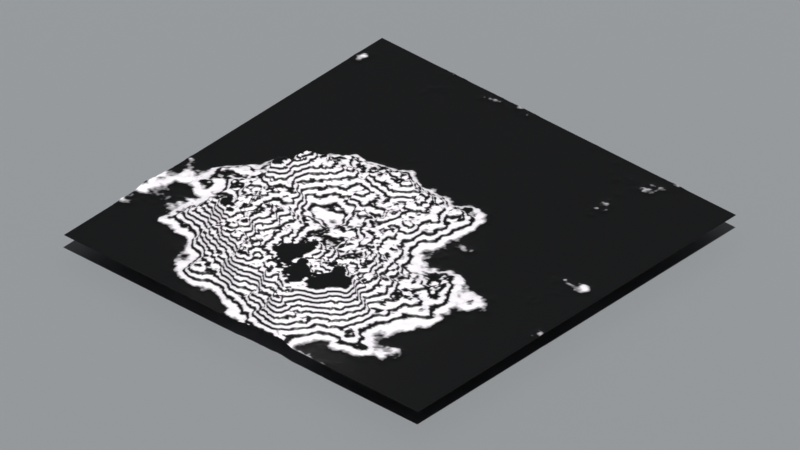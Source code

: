 # Source: test_terrain_generator.blend  (saved by Blender 4.2.66; exported with 4.5.12 LTS)
import bpy
from mathutils import Matrix  # noqa: F401  (used for matrix-valued properties, if any)

bpy.ops.wm.read_factory_settings(use_empty=True)
scene = bpy.context.scene
scene.name = 'Scene'

# ---- collections
col_camera_light = bpy.data.collections.new('camera-light'); scene.collection.children.link(col_camera_light)
col_bg_panel = bpy.data.collections.new('bg-panel'); scene.collection.children.link(col_bg_panel)
col_terrain = bpy.data.collections.new('terrain'); scene.collection.children.link(col_terrain)

# ---- materials (node trees are filled in below, after node groups)
mat_bg_pannel = bpy.data.materials.new('bg_pannel')
mat_kinda_wave_bands = bpy.data.materials.new('kinda_wave_bands')
mat_kinda_wave_bands.alpha_threshold = 0.0
mat_kinda_wave_bands.use_transparent_shadow = False
mat_kinda_wave_bands.roughness = 0.5
mat_kinda_wave_bands.line_color = (0.0, 0.0, 0.0, 1.0)
mat_kinda_heightmap = bpy.data.materials.new('kinda_heightmap')
mat_kinda_heightmap.alpha_threshold = 0.0
mat_kinda_heightmap.use_transparent_shadow = False
mat_kinda_heightmap.roughness = 0.5
mat_kinda_heightmap.line_color = (0.0, 0.0, 0.0, 1.0)

# ---- node groups
ng_geometry_nodes = bpy.data.node_groups.new('Geometry Nodes', 'GeometryNodeTree')
_s = ng_geometry_nodes.interface.new_socket(name='Geometry', in_out='OUTPUT', socket_type='NodeSocketGeometry')
_s = ng_geometry_nodes.interface.new_socket(name='Geometry', in_out='INPUT', socket_type='NodeSocketGeometry')
_s = ng_geometry_nodes.interface.new_socket(name='Landscape Size', in_out='INPUT', socket_type='NodeSocketFloat')
_s.subtype = 'DISTANCE'
_s.default_value = 10.0
_s.min_value = 1.0
_s.max_value = 10.0
_s = ng_geometry_nodes.interface.new_socket(name='Vertices Count', in_out='INPUT', socket_type='NodeSocketInt')
_s.default_value = 64
_s.min_value = 2
_s.max_value = 2048
_s = ng_geometry_nodes.interface.new_socket(name='Base Seed', in_out='INPUT', socket_type='NodeSocketFloat')
_s.min_value = 0.0
_s.max_value = 100.0
_s = ng_geometry_nodes.interface.new_socket(name='Base Scale', in_out='INPUT', socket_type='NodeSocketFloat')
_s.default_value = 0.55
_s.min_value = 0.0
_s.max_value = 1.0
_s = ng_geometry_nodes.interface.new_socket(name='Base Detail', in_out='INPUT', socket_type='NodeSocketFloat')
_s.default_value = 15.0
_s.min_value = 0.0
_s.max_value = 15.0
_s = ng_geometry_nodes.interface.new_socket(name='Rock Seed', in_out='INPUT', socket_type='NodeSocketFloat')
_s.min_value = 0.0
_s.max_value = 100.0
_s = ng_geometry_nodes.interface.new_socket(name='Rock Scale', in_out='INPUT', socket_type='NodeSocketFloat')
_s.default_value = 0.55
_s.min_value = 0.0
_s.max_value = 1.0
_s.hide_value = True
_s = ng_geometry_nodes.interface.new_socket(name='Rock Detail', in_out='INPUT', socket_type='NodeSocketFloat')
_s.default_value = 15.0
_s.min_value = 0.0
_s.max_value = 15.0
_s = ng_geometry_nodes.interface.new_socket(name='Rock Roughness', in_out='INPUT', socket_type='NodeSocketFloat')
_s.subtype = 'FACTOR'
_s.default_value = 0.5
_s.min_value = 0.0
_s.max_value = 1.0
_s = ng_geometry_nodes.interface.new_socket(name='Base Roughness', in_out='INPUT', socket_type='NodeSocketFloat')
_s.subtype = 'FACTOR'
_s.default_value = 0.55
_s.min_value = 0.0
_s.max_value = 1.0
_s = ng_geometry_nodes.interface.new_socket(name='Detail weight', in_out='INPUT', socket_type='NodeSocketFloat')
_s.default_value = 0.5
_s.min_value = -1.0
_s.max_value = 1.0
_s = ng_geometry_nodes.interface.new_socket(name='Height Scale', in_out='INPUT', socket_type='NodeSocketFloat')
_s.min_value = -1.0
_s.max_value = 1.0
_s = ng_geometry_nodes.interface.new_socket(name='Clip Valley', in_out='INPUT', socket_type='NodeSocketFloat')
_s.default_value = 1.3
_s.min_value = 0.0
_s.max_value = 3.0
_s = ng_geometry_nodes.interface.new_socket(name='Clip Peaks', in_out='INPUT', socket_type='NodeSocketFloat')
_s.default_value = 3.3
_s.min_value = 0.0
_s.max_value = 1.5
_s = ng_geometry_nodes.interface.new_socket(name='Elevation Power', in_out='INPUT', socket_type='NodeSocketFloat')
_s.default_value = 1.0
_s.min_value = 0.0
_s.max_value = 15.0
_s = ng_geometry_nodes.interface.new_socket(name='Second Material', in_out='INPUT', socket_type='NodeSocketBool')
_s.default_value = True
_s.default_attribute_name = 'Falso'
_s.hide_value = True
ng_geometry_nodes.is_modifier = True
_N = ng_geometry_nodes.nodes; _L = ng_geometry_nodes.links
n0 = _N.new('NodeGroupOutput'); n0.name = 'Group Output'; n0.location = (2109, 1086)
n1 = _N.new('GeometryNodeMeshGrid'); n1.name = 'Grid'; n1.location = (441, 1259)
n2 = _N.new('GeometryNodeSetPosition'); n2.name = 'Set Position'; n2.location = (1371, 1057)
n3 = _N.new('ShaderNodeTexNoise'); n3.name = 'Noise Texture'; n3.location = (-145, 1049)
n3.noise_dimensions = '4D'
n4 = _N.new('ShaderNodeCombineXYZ'); n4.name = 'Combine XYZ'; n4.location = (1058, 586)
n5 = _N.new('GeometryNodeSetShadeSmooth'); n5.name = 'Set Shade Smooth'; n5.location = (1543, 1044)
n6 = _N.new('GeometryNodeSubdivideMesh'); n6.name = 'Subdivide Mesh'; n6.location = (990, 1150)
n7 = _N.new('ShaderNodeTexNoise'); n7.name = 'Noise Texture.001'; n7.location = (-455, 275)
n7.noise_dimensions = '4D'
n7.noise_type = 'MULTIFRACTAL'
n8 = _N.new('GeometryNodeSetMaterial'); n8.name = 'Set Material'; n8.location = (1749, 1019)
n8.inputs[2].default_value = mat_kinda_wave_bands
n9 = _N.new('NodeGroupInput'); n9.name = 'Group Input'; n9.location = (-1183, 1099)
n10 = _N.new('ShaderNodeMath'); n10.name = 'Math'; n10.location = (-68, 430)
n10.operation = 'MULTIPLY'
n11 = _N.new('ShaderNodeMath'); n11.name = 'Math.001'; n11.location = (137, 883)
n12 = _N.new('ShaderNodeMath'); n12.name = 'Math.002'; n12.location = (839, 529)
n12.operation = 'MULTIPLY'
n13 = _N.new('ShaderNodeMapRange'); n13.name = 'Map Range'; n13.location = (405, 833)
n14 = _N.new('ShaderNodeMath'); n14.name = 'Math.003'; n14.location = (614, 684)
n14.operation = 'POWER'
n15 = _N.new('GeometryNodeSetMaterial'); n15.name = 'Set Material.001'; n15.location = (1929, 1048)
n15.inputs[2].default_value = mat_kinda_heightmap
_L.new(n15.outputs[0], n0.inputs[0])
_L.new(n6.outputs[0], n2.inputs[0])
_L.new(n2.outputs[0], n5.inputs[0])
_L.new(n1.outputs[0], n6.inputs[0])
_L.new(n5.outputs[0], n8.inputs[0])
_L.new(n9.outputs[1], n1.inputs[0])
_L.new(n9.outputs[2], n1.inputs[2])
_L.new(n9.outputs[2], n1.inputs[3])
_L.new(n9.outputs[1], n1.inputs[1])
_L.new(n4.outputs[0], n2.inputs[3])
_L.new(n9.outputs[3], n3.inputs[1])
_L.new(n9.outputs[4], n3.inputs[2])
_L.new(n9.outputs[5], n3.inputs[3])
_L.new(n9.outputs[6], n7.inputs[1])
_L.new(n9.outputs[7], n7.inputs[2])
_L.new(n9.outputs[8], n7.inputs[3])
_L.new(n9.outputs[9], n7.inputs[4])
_L.new(n10.outputs[0], n11.inputs[1])
_L.new(n3.outputs[0], n11.inputs[0])
_L.new(n7.outputs[0], n10.inputs[1])
_L.new(n9.outputs[10], n3.inputs[4])
_L.new(n12.outputs[0], n4.inputs[2])
_L.new(n9.outputs[11], n10.inputs[0])
_L.new(n9.outputs[12], n12.inputs[1])
_L.new(n11.outputs[0], n13.inputs[0])
_L.new(n13.outputs[0], n14.inputs[0])
_L.new(n14.outputs[0], n12.inputs[0])
_L.new(n9.outputs[13], n13.inputs[1])
_L.new(n9.outputs[14], n13.inputs[2])
_L.new(n9.outputs[15], n14.inputs[1])
_L.new(n8.outputs[0], n15.inputs[0])
_L.new(n9.outputs[16], n15.inputs[1])
n0.is_active_output = True

# ---- material node trees
mat_bg_pannel.use_nodes = True; mat_bg_pannel.node_tree.nodes.clear()
_N = mat_bg_pannel.node_tree.nodes; _L = mat_bg_pannel.node_tree.links
n0 = _N.new('ShaderNodeBsdfPrincipled'); n0.name = 'Principled BSDF'; n0.location = (10, 300)
n0.inputs[0].default_value = (0.3027, 0.3149, 0.3282, 1.0)
n1 = _N.new('ShaderNodeOutputMaterial'); n1.name = 'Material Output'; n1.location = (300, 300)
_L.new(n0.outputs[0], n1.inputs[0])
n1.is_active_output = True
mat_kinda_wave_bands.use_nodes = True; mat_kinda_wave_bands.node_tree.nodes.clear()
_N = mat_kinda_wave_bands.node_tree.nodes; _L = mat_kinda_wave_bands.node_tree.links
n0 = _N.new('ShaderNodeOutputMaterial'); n0.name = 'Material Output'; n0.location = (778, 316)
n1 = _N.new('ShaderNodeBsdfPrincipled'); n1.name = 'Principled BSDF'; n1.location = (10, 300)
n1.inputs[2].default_value = 0.4227
n1.inputs[3].default_value = 1.45
n2 = _N.new('ShaderNodeNewGeometry'); n2.name = 'Geometry'; n2.location = (-1544, 351)
n3 = _N.new('ShaderNodeTexWave'); n3.name = 'Wave Texture'; n3.location = (-1108, 306)
n3.bands_direction = 'Z'
n3.inputs[1].default_value = 3.4
n3.inputs[3].default_value = 15.0
n4 = _N.new('ShaderNodeValToRGB'); n4.name = 'Color Ramp.001'; n4.location = (-705, 263)
while len(n4.color_ramp.elements) > 1: n4.color_ramp.elements.remove(n4.color_ramp.elements[-1])
n4.color_ramp.elements[0].position = 0.1636; n4.color_ramp.elements[0].color = (0.0, 0.0, 0.0, 1.0)
_e = n4.color_ramp.elements.new(0.7409); _e.color = (0.9974, 0.9544, 1.0, 1.0)
_L.new(n2.outputs[0], n3.inputs[0])
_L.new(n3.outputs[0], n4.inputs[0])
_L.new(n1.outputs[0], n0.inputs[0])
_L.new(n4.outputs[0], n1.inputs[0])
n0.is_active_output = True
mat_kinda_heightmap.use_nodes = True; mat_kinda_heightmap.node_tree.nodes.clear()
_N = mat_kinda_heightmap.node_tree.nodes; _L = mat_kinda_heightmap.node_tree.links
n0 = _N.new('ShaderNodeOutputMaterial'); n0.name = 'Material Output'; n0.location = (300, 300)
n1 = _N.new('ShaderNodeBsdfPrincipled'); n1.name = 'Principled BSDF'; n1.location = (10, 300)
n1.inputs[3].default_value = 1.45
n2 = _N.new('ShaderNodeNewGeometry'); n2.name = 'Geometry'; n2.location = (-1329, 344)
n3 = _N.new('ShaderNodeSeparateXYZ'); n3.name = 'Separate XYZ'; n3.location = (-1112, 306)
n4 = _N.new('ShaderNodeMapRange'); n4.name = 'Map Range'; n4.location = (-887, 312)
n5 = _N.new('ShaderNodeValToRGB'); n5.name = 'Color Ramp'; n5.location = (-574, 287)
while len(n5.color_ramp.elements) > 1: n5.color_ramp.elements.remove(n5.color_ramp.elements[-1])
n5.color_ramp.elements[0].position = 0.0; n5.color_ramp.elements[0].color = (0.0, 0.0, 0.0, 1.0)
_e = n5.color_ramp.elements.new(1.0); _e.color = (1.0, 1.0, 1.0, 1.0)
_L.new(n1.outputs[0], n0.inputs[0])
_L.new(n2.outputs[0], n3.inputs[0])
_L.new(n3.outputs[2], n4.inputs[0])
_L.new(n4.outputs[0], n5.inputs[0])
_L.new(n5.outputs[0], n1.inputs[0])
n0.is_active_output = True

# ---- world
world_world = bpy.data.worlds.new('World'); scene.world = world_world
world_world.use_nodes = True; world_world.node_tree.nodes.clear()
_N = world_world.node_tree.nodes; _L = world_world.node_tree.links
n0 = _N.new('ShaderNodeOutputWorld'); n0.name = 'World Output'; n0.location = (300, 300)
n1 = _N.new('ShaderNodeBackground'); n1.name = 'Background'; n1.location = (10, 300)
n1.inputs[0].default_value = (0.05088, 0.05088, 0.05088, 1.0)
_L.new(n1.outputs[0], n0.inputs[0])
n0.is_active_output = True
world_world.color = (0.05088, 0.05088, 0.05088)
world_world.sun_shadow_jitter_overblur = 0.0

# ---- cameras
cam_camera = bpy.data.cameras.new('Camera')
cam_camera.type = 'ORTHO'
cam_camera.clip_end = 100.0
cam_camera.lens = 42.0
cam_camera.ortho_scale = 16.8

# ---- lights
light_point = bpy.data.lights.new('Point', 'SUN')
light_point.angle = 0.02443
light_point.energy = 3.4
light_point.shadow_soft_size = 1.87

# ---- meshes
me_plane = bpy.data.meshes.new('Plane')
me_plane.from_pydata([(-44.28, -44.28, -0.4882), (44.28, -44.28, -0.4882), (-44.28, 44.28, -0.4882), (44.28, 44.28, -0.4882)], [], [(0, 1, 3, 2)])
_uv = me_plane.uv_layers.new(name='UVMap')
_uv.uv.foreach_set('vector', [0.0, 0.0, 1.0, 0.0, 1.0, 1.0, 0.0, 1.0])
me_plane.materials.append(mat_bg_pannel)
me_plane.update()
me_plane_001 = bpy.data.meshes.new('Plane.001')
me_plane_001.from_pydata([(-44.28, 41.21, -17.61), (44.28, 41.21, -17.61), (-44.28, 41.21, 70.95), (44.28, 41.21, 70.95)], [], [(0, 1, 3, 2)])
_uv = me_plane_001.uv_layers.new(name='UVMap')
_uv.uv.foreach_set('vector', [0.0, 0.0, 1.0, 0.0, 1.0, 1.0, 0.0, 1.0])
me_plane_001.materials.append(mat_bg_pannel)
me_plane_001.update()
me_plane_002 = bpy.data.meshes.new('Plane.002')
me_plane_002.from_pydata([(44.28, -41.2, -17.61), (-44.28, -41.2, -17.61), (44.28, -41.2, 70.95), (-44.28, -41.2, 70.95)], [], [(0, 1, 3, 2)])
_uv = me_plane_002.uv_layers.new(name='UVMap')
_uv.uv.foreach_set('vector', [0.0, 0.0, 1.0, 0.0, 1.0, 1.0, 0.0, 1.0])
me_plane_002.materials.append(mat_bg_pannel)
me_plane_002.update()
me_plane_003 = bpy.data.meshes.new('Plane.003')
me_plane_003.from_pydata([(45.27, 43.56, -17.61), (45.27, -45.0, -17.61), (45.27, 43.56, 70.95), (45.27, -45.0, 70.95)], [], [(0, 1, 3, 2)])
_uv = me_plane_003.uv_layers.new(name='UVMap')
_uv.uv.foreach_set('vector', [0.0, 0.0, 1.0, 0.0, 1.0, 1.0, 0.0, 1.0])
me_plane_003.materials.append(mat_bg_pannel)
me_plane_003.update()
me_plane_004 = bpy.data.meshes.new('Plane.004')
me_plane_004.from_pydata([(-40.31, 43.56, -17.61), (-40.31, -45.0, -17.61), (-40.31, 43.56, 70.95), (-40.31, -45.0, 70.95)], [], [(0, 1, 3, 2)])
_uv = me_plane_004.uv_layers.new(name='UVMap')
_uv.uv.foreach_set('vector', [0.0, 0.0, 1.0, 0.0, 1.0, 1.0, 0.0, 1.0])
me_plane_004.materials.append(mat_bg_pannel)
me_plane_004.update()
me_cube = bpy.data.meshes.new('Cube')
me_cube.from_pydata([(1.0, 1.0, 1.0), (1.0, 1.0, -1.0), (1.0, -1.0, 1.0), (1.0, -1.0, -1.0), (-1.0, 1.0, 1.0), (-1.0, 1.0, -1.0), (-1.0, -1.0, 1.0), (-1.0, -1.0, -1.0)], [], [(0, 4, 6, 2), (3, 2, 6, 7), (7, 6, 4, 5), (5, 1, 3, 7), (1, 0, 2, 3), (5, 4, 0, 1)])
_uv = me_cube.uv_layers.new(name='UVMap')
_uv.uv.foreach_set('vector', [0.625, 0.5, 0.875, 0.5, 0.875, 0.75, 0.625, 0.75, 0.375, 0.75, 0.625, 0.75, 0.625, 1.0, 0.375, 1.0, 0.375, 0.0, 0.625, 0.0, 0.625, 0.25, 0.375, 0.25, 0.125, 0.5, 0.375, 0.5, 0.375, 0.75, 0.125, 0.75, 0.375, 0.5, 0.625, 0.5, 0.625, 0.75, 0.375, 0.75, 0.375, 0.25, 0.625, 0.25, 0.625, 0.5, 0.375, 0.5])
me_cube.materials.append(mat_kinda_wave_bands)
me_cube.use_mirror_vertex_groups = False
me_cube.update()

# ---- objects
ob_camera = bpy.data.objects.new('Camera', cam_camera)
ob_point = bpy.data.objects.new('Point', light_point)
ob_empty = bpy.data.objects.new('Empty', None)
ob_plane = bpy.data.objects.new('Plane', me_plane)
ob_plane_001 = bpy.data.objects.new('Plane.001', me_plane_001)
ob_plane_002 = bpy.data.objects.new('Plane.002', me_plane_002)
ob_plane_003 = bpy.data.objects.new('Plane.003', me_plane_003)
ob_plane_004 = bpy.data.objects.new('Plane.004', me_plane_004)
ob_terrain_gen = bpy.data.objects.new('terrain-gen', me_cube)

# ---- transforms, parenting, visibility, modifiers, constraints
ob_camera.parent = ob_empty
ob_camera.location = (-1.462, -9.084, 6.168)
ob_camera.rotation_euler = (0.9879, 1.032e-08, -0.1402)
ob_camera.lock_rotations_4d = False
ob_camera.empty_display_type = 'ARROWS'
ob_camera.color = (0.0, 0.0, 0.0, 0.0)
ob_camera.display_type = 'WIRE'
ob_camera.lineart.crease_threshold = 0.0
_c = ob_camera.constraints.new('TRACK_TO'); _c.name = 'Track To'
_c.target = ob_empty
ob_point.location = (-20.0, 20.0, 4.884)
ob_point.rotation_euler = (-0.4032, -0.2955, 0.1872)
ob_empty.location = (0.0, 0.0, 0.0)
ob_empty.rotation_euler = (0.0, -0.0, -2.25)
ob_plane.location = (0.0, 0.0, 0.0)
ob_plane_001.location = (0.0, 0.0, 0.0)
ob_plane_002.location = (0.0, 0.0, 0.0)
ob_plane_003.location = (0.0, 0.0, 0.0)
ob_plane_004.location = (0.0, 0.0, 0.0)
ob_terrain_gen.location = (0.0, 0.0, 0.0)
ob_terrain_gen.lock_rotations_4d = False
ob_terrain_gen.empty_display_type = 'ARROWS'
ob_terrain_gen.lineart.crease_threshold = 0.0
_m = ob_terrain_gen.modifiers.new('GeometryNodes', 'NODES')
_m.node_group = ng_geometry_nodes
_gi = [s.identifier for s in ng_geometry_nodes.interface.items_tree if s.item_type == 'SOCKET' and s.in_out == 'INPUT']
_m[_gi[2]] = 128  # Vertices Count
_m[_gi[3]] = 27.03  # Base Seed
_m[_gi[4]] = 0.46  # Base Scale
_m[_gi[6]] = 50.3  # Rock Seed
_m[_gi[7]] = 0.15  # Rock Scale
_m[_gi[9]] = 0.55  # Rock Roughness
_m[_gi[11]] = 0.94  # Detail weight
_m[_gi[12]] = 0.83  # Height Scale
_m[_gi[13]] = 1.48  # Clip Valley
_m[_gi[14]] = 0.97  # Clip Peaks
_m[_gi[15]] = 2.46  # Elevation Power

# ---- collection membership
col_camera_light.objects.link(ob_camera)
col_camera_light.objects.link(ob_point)
col_camera_light.objects.link(ob_empty)
col_bg_panel.objects.link(ob_plane)
col_bg_panel.objects.link(ob_plane_001)
col_bg_panel.objects.link(ob_plane_002)
col_bg_panel.objects.link(ob_plane_003)
col_bg_panel.objects.link(ob_plane_004)
col_terrain.objects.link(ob_terrain_gen)

# ---- scene / render settings (as saved in the file)
scene.camera = ob_camera
scene.frame_start = 1; scene.frame_end = 250; scene.frame_set(1)
scene.render.engine = 'CYCLES'
scene.render.film_transparent = True
scene.cycles.samples = 256
scene.view_settings.view_transform = 'Standard'
bpy.context.view_layer.update()
